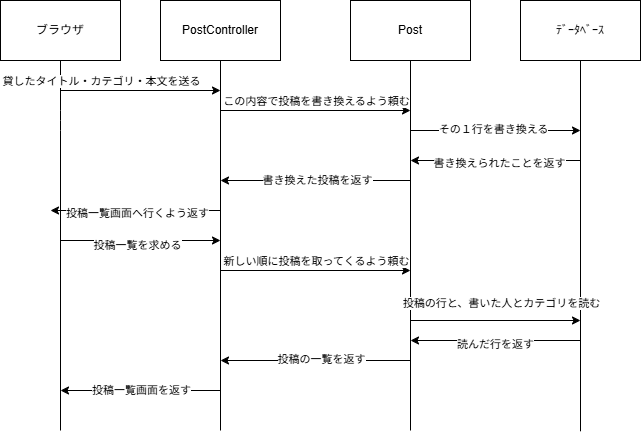

The diagram above was exported from draw.io. Its source (the exported page's mxGraphModel, read from the mxfile embedded in the PNG):
<mxGraphModel dx="760" dy="501" grid="1" gridSize="10" guides="1" tooltips="1" connect="1" arrows="1" fold="1" page="1" pageScale="1" pageWidth="827" pageHeight="1169" math="0" shadow="0">
  <root>
    <mxCell id="0" />
    <mxCell id="1" parent="0" />
    <mxCell id="l8RlCuzc4Y8z2WLONi_S-1" connectable="0" parent="1" style="group" value="" vertex="1">
      <mxGeometry height="430.8000183105469" width="640" x="140" y="270" as="geometry" />
    </mxCell>
    <mxCell id="l8RlCuzc4Y8z2WLONi_S-2" edge="1" parent="l8RlCuzc4Y8z2WLONi_S-1" source="l8RlCuzc4Y8z2WLONi_S-3" style="edgeStyle=none;html=1;endArrow=none;endFill=0;">
      <mxGeometry relative="1" as="geometry">
        <Array as="points">
          <mxPoint x="60" y="120" />
        </Array>
        <mxPoint x="60" y="430" as="targetPoint" />
      </mxGeometry>
    </mxCell>
    <mxCell id="l8RlCuzc4Y8z2WLONi_S-3" parent="l8RlCuzc4Y8z2WLONi_S-1" style="rounded=0;whiteSpace=wrap;html=1;" value="ブラウザ" vertex="1">
      <mxGeometry height="60" width="120" as="geometry" />
    </mxCell>
    <mxCell id="l8RlCuzc4Y8z2WLONi_S-4" edge="1" parent="l8RlCuzc4Y8z2WLONi_S-1" source="l8RlCuzc4Y8z2WLONi_S-5" style="edgeStyle=none;html=1;endArrow=none;endFill=0;">
      <mxGeometry relative="1" as="geometry">
        <mxPoint x="220" y="430" as="targetPoint" />
      </mxGeometry>
    </mxCell>
    <mxCell id="l8RlCuzc4Y8z2WLONi_S-5" parent="l8RlCuzc4Y8z2WLONi_S-1" style="rounded=0;whiteSpace=wrap;html=1;" value="PostController" vertex="1">
      <mxGeometry height="60" width="120" x="160" as="geometry" />
    </mxCell>
    <mxCell id="l8RlCuzc4Y8z2WLONi_S-6" edge="1" parent="l8RlCuzc4Y8z2WLONi_S-1" source="l8RlCuzc4Y8z2WLONi_S-7" style="edgeStyle=none;html=1;endArrow=none;endFill=0;">
      <mxGeometry relative="1" as="geometry">
        <mxPoint x="410" y="430" as="targetPoint" />
      </mxGeometry>
    </mxCell>
    <mxCell id="l8RlCuzc4Y8z2WLONi_S-7" parent="l8RlCuzc4Y8z2WLONi_S-1" style="rounded=0;whiteSpace=wrap;html=1;" value="Post" vertex="1">
      <mxGeometry height="60" width="120" x="350" as="geometry" />
    </mxCell>
    <mxCell id="l8RlCuzc4Y8z2WLONi_S-8" edge="1" parent="l8RlCuzc4Y8z2WLONi_S-1" source="l8RlCuzc4Y8z2WLONi_S-9" style="edgeStyle=none;html=1;endArrow=none;endFill=0;">
      <mxGeometry relative="1" as="geometry">
        <mxPoint x="580" y="430.8000183105469" as="targetPoint" />
      </mxGeometry>
    </mxCell>
    <mxCell id="l8RlCuzc4Y8z2WLONi_S-9" parent="l8RlCuzc4Y8z2WLONi_S-1" style="rounded=0;whiteSpace=wrap;html=1;" value="ﾃﾞｰﾀﾍﾞｰｽ" vertex="1">
      <mxGeometry height="60" width="120" x="520" as="geometry" />
    </mxCell>
    <mxCell id="l8RlCuzc4Y8z2WLONi_S-10" edge="1" parent="l8RlCuzc4Y8z2WLONi_S-1" style="endArrow=classic;html=1;" value="">
      <mxGeometry height="50" relative="1" width="50" as="geometry">
        <mxPoint x="60" y="90" as="sourcePoint" />
        <mxPoint x="220" y="90" as="targetPoint" />
      </mxGeometry>
    </mxCell>
    <mxCell id="l8RlCuzc4Y8z2WLONi_S-11" connectable="0" parent="l8RlCuzc4Y8z2WLONi_S-10" style="edgeLabel;html=1;align=center;verticalAlign=middle;resizable=0;points=[];" value="貸したタイトル・カテゴリ・本文を送る" vertex="1">
      <mxGeometry relative="1" y="-1" as="geometry">
        <mxPoint x="-40" y="-11" as="offset" />
      </mxGeometry>
    </mxCell>
    <mxCell id="l8RlCuzc4Y8z2WLONi_S-12" edge="1" parent="l8RlCuzc4Y8z2WLONi_S-1" style="endArrow=classic;html=1;" value="">
      <mxGeometry height="50" relative="1" width="50" as="geometry">
        <mxPoint x="220" y="110" as="sourcePoint" />
        <mxPoint x="410" y="110" as="targetPoint" />
      </mxGeometry>
    </mxCell>
    <mxCell id="l8RlCuzc4Y8z2WLONi_S-13" connectable="0" parent="l8RlCuzc4Y8z2WLONi_S-12" style="edgeLabel;html=1;align=center;verticalAlign=middle;resizable=0;points=[];" value="この内容で投稿を書き換えるよう頼む" vertex="1">
      <mxGeometry relative="1" y="-2" as="geometry">
        <mxPoint y="-12" as="offset" />
      </mxGeometry>
    </mxCell>
    <mxCell id="l8RlCuzc4Y8z2WLONi_S-14" edge="1" parent="l8RlCuzc4Y8z2WLONi_S-1" style="endArrow=classic;html=1;" value="">
      <mxGeometry height="50" relative="1" width="50" as="geometry">
        <mxPoint x="410" y="130" as="sourcePoint" />
        <mxPoint x="580" y="130" as="targetPoint" />
      </mxGeometry>
    </mxCell>
    <mxCell id="l8RlCuzc4Y8z2WLONi_S-15" connectable="0" parent="l8RlCuzc4Y8z2WLONi_S-14" style="edgeLabel;html=1;align=center;verticalAlign=middle;resizable=0;points=[];" value="その１行を書き換える" vertex="1">
      <mxGeometry relative="1" x="-0.0353" y="2" as="geometry">
        <mxPoint as="offset" />
      </mxGeometry>
    </mxCell>
    <mxCell id="l8RlCuzc4Y8z2WLONi_S-16" edge="1" parent="l8RlCuzc4Y8z2WLONi_S-1" style="endArrow=classic;html=1;" value="">
      <mxGeometry height="50" relative="1" width="50" as="geometry">
        <mxPoint x="580" y="160" as="sourcePoint" />
        <mxPoint x="410" y="160" as="targetPoint" />
      </mxGeometry>
    </mxCell>
    <mxCell id="l8RlCuzc4Y8z2WLONi_S-17" connectable="0" parent="l8RlCuzc4Y8z2WLONi_S-16" style="edgeLabel;html=1;align=center;verticalAlign=middle;resizable=0;points=[];" value="書き換えられたことを返す" vertex="1">
      <mxGeometry relative="1" x="-0.0353" y="2" as="geometry">
        <mxPoint as="offset" />
      </mxGeometry>
    </mxCell>
    <mxCell id="l8RlCuzc4Y8z2WLONi_S-18" edge="1" parent="l8RlCuzc4Y8z2WLONi_S-1" style="endArrow=classic;html=1;" value="">
      <mxGeometry height="50" relative="1" width="50" as="geometry">
        <mxPoint x="410" y="180" as="sourcePoint" />
        <mxPoint x="220" y="180" as="targetPoint" />
      </mxGeometry>
    </mxCell>
    <mxCell id="l8RlCuzc4Y8z2WLONi_S-19" connectable="0" parent="l8RlCuzc4Y8z2WLONi_S-18" style="edgeLabel;html=1;align=center;verticalAlign=middle;resizable=0;points=[];" value="書き換えた投稿を返す" vertex="1">
      <mxGeometry relative="1" x="-0.0105" y="-1" as="geometry">
        <mxPoint as="offset" />
      </mxGeometry>
    </mxCell>
    <mxCell id="l8RlCuzc4Y8z2WLONi_S-20" edge="1" parent="l8RlCuzc4Y8z2WLONi_S-1" style="endArrow=classic;html=1;" value="">
      <mxGeometry height="50" relative="1" width="50" as="geometry">
        <mxPoint x="220" y="210" as="sourcePoint" />
        <mxPoint x="50" y="210" as="targetPoint" />
      </mxGeometry>
    </mxCell>
    <mxCell id="l8RlCuzc4Y8z2WLONi_S-21" connectable="0" parent="l8RlCuzc4Y8z2WLONi_S-20" style="edgeLabel;html=1;align=center;verticalAlign=middle;resizable=0;points=[];" value="投稿一覧画面へ行くよう返す" vertex="1">
      <mxGeometry relative="1" x="-0.0118" y="2" as="geometry">
        <mxPoint as="offset" />
      </mxGeometry>
    </mxCell>
    <mxCell id="l8RlCuzc4Y8z2WLONi_S-22" edge="1" parent="l8RlCuzc4Y8z2WLONi_S-1" style="endArrow=classic;html=1;" value="">
      <mxGeometry height="50" relative="1" width="50" as="geometry">
        <mxPoint x="60" y="240" as="sourcePoint" />
        <mxPoint x="220" y="240" as="targetPoint" />
      </mxGeometry>
    </mxCell>
    <mxCell id="l8RlCuzc4Y8z2WLONi_S-23" connectable="0" parent="l8RlCuzc4Y8z2WLONi_S-22" style="edgeLabel;html=1;align=center;verticalAlign=middle;resizable=0;points=[];" value="投稿一覧を求める" vertex="1">
      <mxGeometry relative="1" x="-0.05" y="-4" as="geometry">
        <mxPoint as="offset" />
      </mxGeometry>
    </mxCell>
    <mxCell id="l8RlCuzc4Y8z2WLONi_S-24" edge="1" parent="l8RlCuzc4Y8z2WLONi_S-1" style="endArrow=classic;html=1;" value="">
      <mxGeometry height="50" relative="1" width="50" as="geometry">
        <mxPoint x="220" y="270" as="sourcePoint" />
        <mxPoint x="410" y="270" as="targetPoint" />
      </mxGeometry>
    </mxCell>
    <mxCell id="l8RlCuzc4Y8z2WLONi_S-25" connectable="0" parent="l8RlCuzc4Y8z2WLONi_S-24" style="edgeLabel;html=1;align=center;verticalAlign=middle;resizable=0;points=[];" value="新しい順に投稿を取ってくるよう頼む" vertex="1">
      <mxGeometry relative="1" y="-2" as="geometry">
        <mxPoint y="-12" as="offset" />
      </mxGeometry>
    </mxCell>
    <mxCell id="l8RlCuzc4Y8z2WLONi_S-26" edge="1" parent="l8RlCuzc4Y8z2WLONi_S-1" style="endArrow=classic;html=1;" value="">
      <mxGeometry height="50" relative="1" width="50" as="geometry">
        <mxPoint x="410" y="320" as="sourcePoint" />
        <mxPoint x="580" y="320" as="targetPoint" />
      </mxGeometry>
    </mxCell>
    <mxCell id="l8RlCuzc4Y8z2WLONi_S-27" connectable="0" parent="l8RlCuzc4Y8z2WLONi_S-26" style="edgeLabel;html=1;align=center;verticalAlign=middle;resizable=0;points=[];" value="投稿の行と、書いた人とカテゴリを読む" vertex="1">
      <mxGeometry relative="1" y="-1" as="geometry">
        <mxPoint x="5" y="-19" as="offset" />
      </mxGeometry>
    </mxCell>
    <mxCell id="l8RlCuzc4Y8z2WLONi_S-28" edge="1" parent="l8RlCuzc4Y8z2WLONi_S-1" style="endArrow=classic;html=1;" value="">
      <mxGeometry height="50" relative="1" width="50" as="geometry">
        <mxPoint x="580" y="340" as="sourcePoint" />
        <mxPoint x="410" y="340" as="targetPoint" />
      </mxGeometry>
    </mxCell>
    <mxCell id="l8RlCuzc4Y8z2WLONi_S-29" connectable="0" parent="l8RlCuzc4Y8z2WLONi_S-28" style="edgeLabel;html=1;align=center;verticalAlign=middle;resizable=0;points=[];" value="読んだ行を返す" vertex="1">
      <mxGeometry relative="1" x="0.0118" y="3" as="geometry">
        <mxPoint as="offset" />
      </mxGeometry>
    </mxCell>
    <mxCell id="l8RlCuzc4Y8z2WLONi_S-30" edge="1" parent="l8RlCuzc4Y8z2WLONi_S-1" style="endArrow=classic;html=1;" value="">
      <mxGeometry height="50" relative="1" width="50" as="geometry">
        <mxPoint x="410" y="360" as="sourcePoint" />
        <mxPoint x="220" y="360" as="targetPoint" />
      </mxGeometry>
    </mxCell>
    <mxCell id="l8RlCuzc4Y8z2WLONi_S-31" connectable="0" parent="l8RlCuzc4Y8z2WLONi_S-30" style="edgeLabel;html=1;align=center;verticalAlign=middle;resizable=0;points=[];" value="投稿の一覧を返す" vertex="1">
      <mxGeometry relative="1" x="-0.0526" y="-2" as="geometry">
        <mxPoint as="offset" />
      </mxGeometry>
    </mxCell>
    <mxCell id="l8RlCuzc4Y8z2WLONi_S-32" edge="1" parent="l8RlCuzc4Y8z2WLONi_S-1" style="endArrow=classic;html=1;" value="">
      <mxGeometry height="50" relative="1" width="50" as="geometry">
        <mxPoint x="220" y="390" as="sourcePoint" />
        <mxPoint x="60" y="390" as="targetPoint" />
      </mxGeometry>
    </mxCell>
    <mxCell id="l8RlCuzc4Y8z2WLONi_S-33" connectable="0" parent="l8RlCuzc4Y8z2WLONi_S-32" style="edgeLabel;html=1;align=center;verticalAlign=middle;resizable=0;points=[];" value="投稿一覧画面を返す" vertex="1">
      <mxGeometry relative="1" y="-1" as="geometry">
        <mxPoint as="offset" />
      </mxGeometry>
    </mxCell>
  </root>
</mxGraphModel>